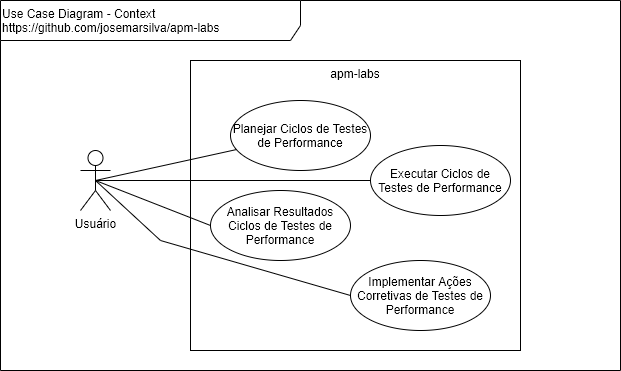

The diagram above was exported from draw.io. Its source (the exported page's mxGraphModel, read from the mxfile embedded in the PNG):
<mxGraphModel dx="766" dy="371" grid="1" gridSize="10" guides="1" tooltips="1" connect="1" arrows="1" fold="1" page="1" pageScale="1" pageWidth="827" pageHeight="1169" math="0" shadow="0">
  <root>
    <mxCell id="0" />
    <mxCell id="1" parent="0" />
    <mxCell id="6OetropUeBoLzL2Sj7KS-1" value="Use Case Diagram - Context&lt;br&gt;https://github.com/josemarsilva/apm-labs" style="shape=umlFrame;whiteSpace=wrap;html=1;width=300;height=40;verticalAlign=top;align=left;" parent="1" vertex="1">
      <mxGeometry x="10" y="10" width="620" height="370" as="geometry" />
    </mxCell>
    <mxCell id="6OetropUeBoLzL2Sj7KS-2" value="&lt;div style=&quot;text-align: center&quot;&gt;&lt;span&gt;Usuário&lt;/span&gt;&lt;/div&gt;" style="shape=umlActor;verticalLabelPosition=bottom;labelBackgroundColor=#ffffff;verticalAlign=top;html=1;align=center;" parent="1" vertex="1">
      <mxGeometry x="90" y="160" width="30" height="60" as="geometry" />
    </mxCell>
    <mxCell id="6OetropUeBoLzL2Sj7KS-3" value="&lt;div style=&quot;text-align: center&quot;&gt;&lt;span&gt;apm-labs&lt;/span&gt;&lt;/div&gt;" style="rounded=0;whiteSpace=wrap;html=1;align=center;verticalAlign=top;" parent="1" vertex="1">
      <mxGeometry x="200" y="70" width="330" height="290" as="geometry" />
    </mxCell>
    <mxCell id="6OetropUeBoLzL2Sj7KS-4" value="Planejar Ciclos de Testes de Performance" style="ellipse;whiteSpace=wrap;html=1;align=center;" parent="1" vertex="1">
      <mxGeometry x="240" y="110" width="140" height="70" as="geometry" />
    </mxCell>
    <mxCell id="6OetropUeBoLzL2Sj7KS-5" style="rounded=0;orthogonalLoop=1;jettySize=auto;html=1;endArrow=none;endFill=0;exitX=0.5;exitY=0.5;exitDx=0;exitDy=0;exitPerimeter=0;" parent="1" source="6OetropUeBoLzL2Sj7KS-2" target="6OetropUeBoLzL2Sj7KS-4" edge="1">
      <mxGeometry relative="1" as="geometry" />
    </mxCell>
    <mxCell id="JBpXZCoj4L8aK7i0VRth-1" value="Analisar Resultados Ciclos de Testes de Performance" style="ellipse;whiteSpace=wrap;html=1;align=center;" parent="1" vertex="1">
      <mxGeometry x="220" y="200" width="140" height="70" as="geometry" />
    </mxCell>
    <mxCell id="JBpXZCoj4L8aK7i0VRth-2" value="Implementar Ações Corretivas de Testes de Performance" style="ellipse;whiteSpace=wrap;html=1;align=center;" parent="1" vertex="1">
      <mxGeometry x="360" y="270" width="140" height="70" as="geometry" />
    </mxCell>
    <mxCell id="JBpXZCoj4L8aK7i0VRth-3" value="Executar Ciclos de Testes de Performance" style="ellipse;whiteSpace=wrap;html=1;align=center;" parent="1" vertex="1">
      <mxGeometry x="380" y="155" width="140" height="70" as="geometry" />
    </mxCell>
    <mxCell id="JBpXZCoj4L8aK7i0VRth-5" style="rounded=0;orthogonalLoop=1;jettySize=auto;html=1;endArrow=none;endFill=0;entryX=0;entryY=0.5;entryDx=0;entryDy=0;exitX=0.5;exitY=0.5;exitDx=0;exitDy=0;exitPerimeter=0;" parent="1" source="6OetropUeBoLzL2Sj7KS-2" target="JBpXZCoj4L8aK7i0VRth-1" edge="1">
      <mxGeometry relative="1" as="geometry">
        <mxPoint x="130" y="167.5581395348837" as="sourcePoint" />
        <mxPoint x="263.4389997959304" y="145.8355116611276" as="targetPoint" />
      </mxGeometry>
    </mxCell>
    <mxCell id="JBpXZCoj4L8aK7i0VRth-6" style="rounded=0;orthogonalLoop=1;jettySize=auto;html=1;endArrow=none;endFill=0;entryX=0;entryY=0.5;entryDx=0;entryDy=0;exitX=0.5;exitY=0.5;exitDx=0;exitDy=0;exitPerimeter=0;" parent="1" source="6OetropUeBoLzL2Sj7KS-2" target="JBpXZCoj4L8aK7i0VRth-3" edge="1">
      <mxGeometry relative="1" as="geometry">
        <mxPoint x="115" y="170" as="sourcePoint" />
        <mxPoint x="230" y="215" as="targetPoint" />
      </mxGeometry>
    </mxCell>
    <mxCell id="JBpXZCoj4L8aK7i0VRth-7" style="rounded=0;orthogonalLoop=1;jettySize=auto;html=1;endArrow=none;endFill=0;entryX=0;entryY=0.5;entryDx=0;entryDy=0;exitX=0.5;exitY=0.5;exitDx=0;exitDy=0;exitPerimeter=0;" parent="1" source="6OetropUeBoLzL2Sj7KS-2" target="JBpXZCoj4L8aK7i0VRth-2" edge="1">
      <mxGeometry relative="1" as="geometry">
        <mxPoint x="115" y="200" as="sourcePoint" />
        <mxPoint x="230" y="245" as="targetPoint" />
        <Array as="points">
          <mxPoint x="170" y="250" />
        </Array>
      </mxGeometry>
    </mxCell>
  </root>
</mxGraphModel>